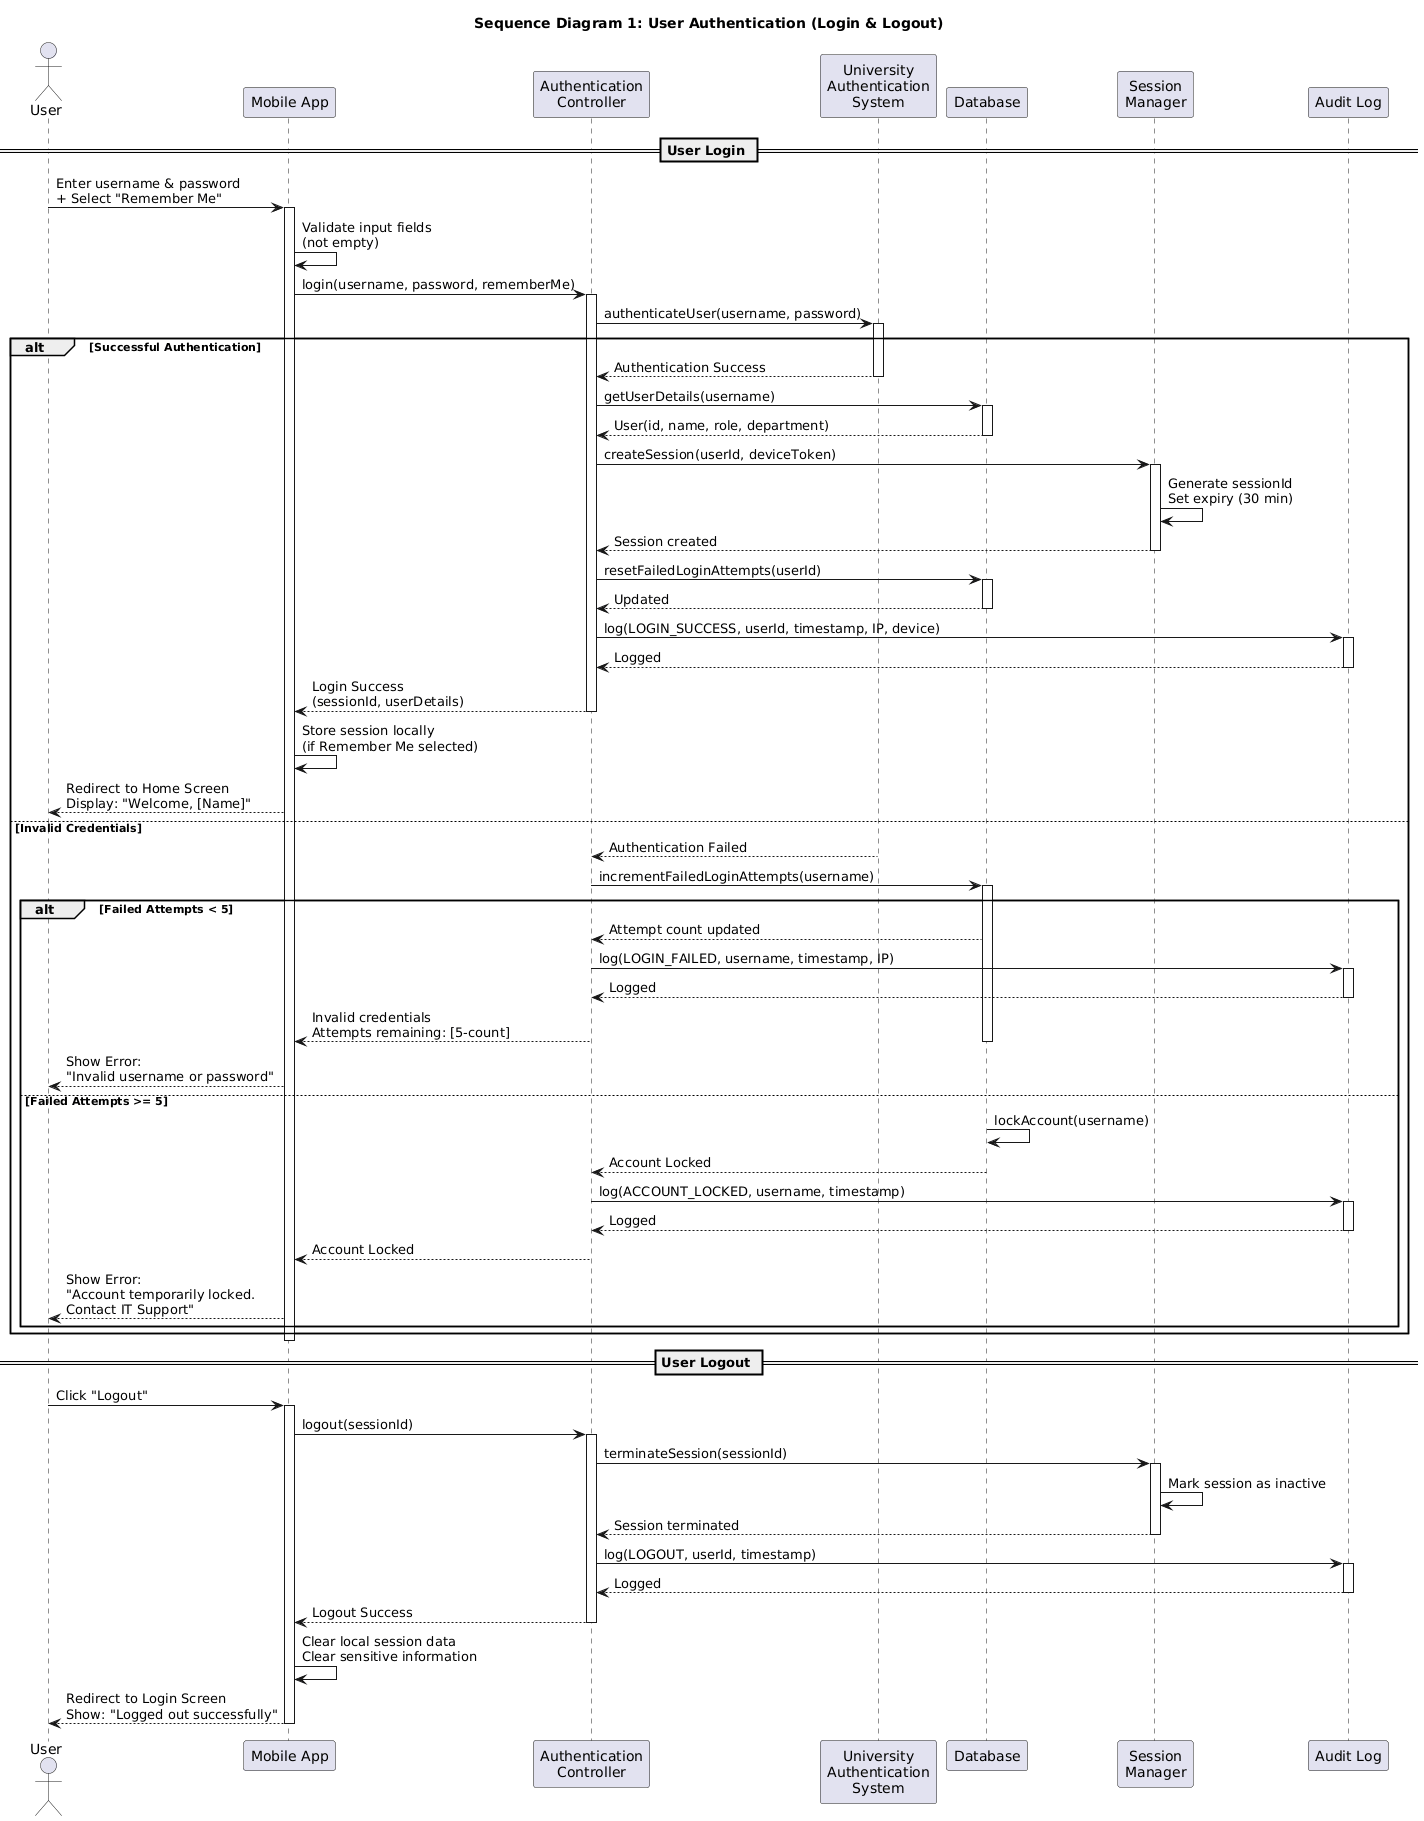

The diagram above was rendered by PlantUML. Its source (embedded in the PNG):
@startuml
title Sequence Diagram 1: User Authentication (Login & Logout)

actor User
participant "Mobile App" as App
participant "Authentication\nController" as AuthController
participant "University\nAuthentication\nSystem" as UnivAuth
participant "Database" as DB
participant "Session\nManager" as Session
participant "Audit Log" as AuditLog

== User Login ==

User -> App: Enter username & password\n+ Select "Remember Me"
activate App

App -> App: Validate input fields\n(not empty)

App -> AuthController: login(username, password, rememberMe)
activate AuthController

AuthController -> UnivAuth: authenticateUser(username, password)
activate UnivAuth

alt Successful Authentication
    UnivAuth --> AuthController: Authentication Success
    deactivate UnivAuth
    
    AuthController -> DB: getUserDetails(username)
    activate DB
    DB --> AuthController: User(id, name, role, department)
    deactivate DB
    
    AuthController -> Session: createSession(userId, deviceToken)
    activate Session
    Session -> Session: Generate sessionId\nSet expiry (30 min)
    Session --> AuthController: Session created
    deactivate Session
    
    AuthController -> DB: resetFailedLoginAttempts(userId)
    activate DB
    DB --> AuthController: Updated
    deactivate DB
    
    AuthController -> AuditLog: log(LOGIN_SUCCESS, userId, timestamp, IP, device)
    activate AuditLog
    AuditLog --> AuthController: Logged
    deactivate AuditLog
    
    AuthController --> App: Login Success\n(sessionId, userDetails)
    deactivate AuthController
    
    App -> App: Store session locally\n(if Remember Me selected)
    
    App --> User: Redirect to Home Screen\nDisplay: "Welcome, [Name]"
    
else Invalid Credentials
    UnivAuth --> AuthController: Authentication Failed
    deactivate UnivAuth
    
    AuthController -> DB: incrementFailedLoginAttempts(username)
    activate DB
    
    alt Failed Attempts < 5
        DB --> AuthController: Attempt count updated
        
        AuthController -> AuditLog: log(LOGIN_FAILED, username, timestamp, IP)
        activate AuditLog
        AuditLog --> AuthController: Logged
        deactivate AuditLog
        
        AuthController --> App: Invalid credentials\nAttempts remaining: [5-count]
        deactivate AuthController
        deactivate DB
        
        App --> User: Show Error:\n"Invalid username or password"
        
    else Failed Attempts >= 5
        DB -> DB: lockAccount(username)
        DB --> AuthController: Account Locked
        deactivate DB
        
        AuthController -> AuditLog: log(ACCOUNT_LOCKED, username, timestamp)
        activate AuditLog
        AuditLog --> AuthController: Logged
        deactivate AuditLog
        
        AuthController --> App: Account Locked
        deactivate AuthController
        
        App --> User: Show Error:\n"Account temporarily locked.\nContact IT Support"
    end
    
end

deactivate App

== User Logout ==

User -> App: Click "Logout"
activate App

App -> AuthController: logout(sessionId)
activate AuthController

AuthController -> Session: terminateSession(sessionId)
activate Session
Session -> Session: Mark session as inactive
Session --> AuthController: Session terminated
deactivate Session

AuthController -> AuditLog: log(LOGOUT, userId, timestamp)
activate AuditLog
AuditLog --> AuthController: Logged
deactivate AuditLog

AuthController --> App: Logout Success
deactivate AuthController

App -> App: Clear local session data\nClear sensitive information

App --> User: Redirect to Login Screen\nShow: "Logged out successfully"
deactivate App
@enduml